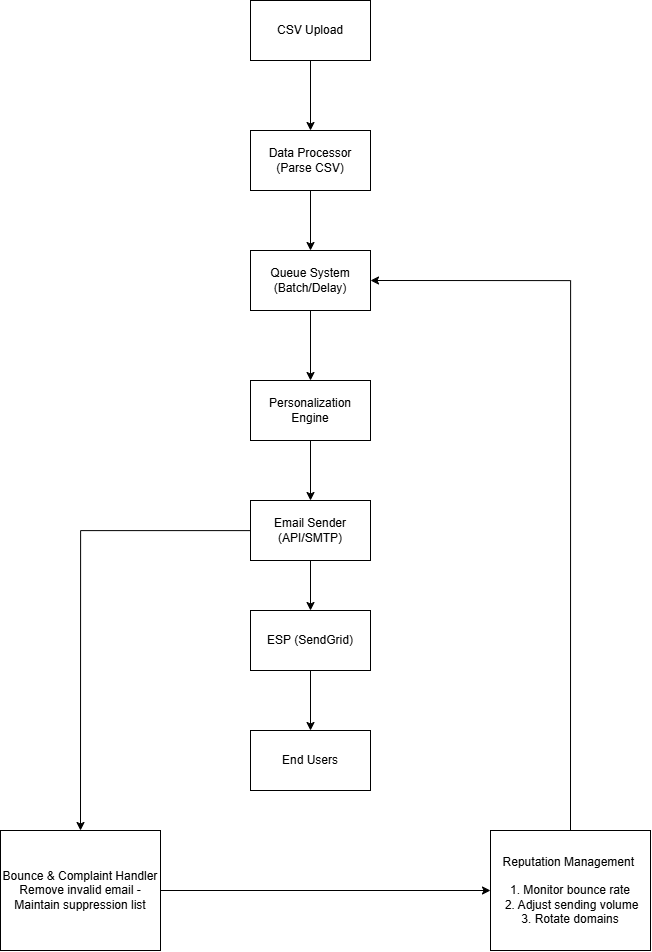

The diagram above was exported from draw.io. Its source (the exported page's mxGraphModel, read from the mxfile embedded in the PNG):
<mxGraphModel dx="2289" dy="1249" grid="1" gridSize="10" guides="1" tooltips="1" connect="1" arrows="1" fold="1" page="1" pageScale="1" pageWidth="827" pageHeight="1169" background="light-dark(#FFFFFF,#FFFFFF)" math="0" shadow="0">
  <root>
    <mxCell id="0" />
    <mxCell id="1" parent="0" />
    <mxCell id="nUYuSK_0uHxnS65Ij8g_-4" edge="1" parent="1" source="nUYuSK_0uHxnS65Ij8g_-2" style="edgeStyle=orthogonalEdgeStyle;rounded=0;orthogonalLoop=1;jettySize=auto;html=1;exitX=0.5;exitY=1;exitDx=0;exitDy=0;">
      <mxGeometry relative="1" as="geometry">
        <mxPoint x="390" y="140" as="targetPoint" />
      </mxGeometry>
    </mxCell>
    <mxCell id="nUYuSK_0uHxnS65Ij8g_-2" parent="1" style="rounded=0;whiteSpace=wrap;html=1;" value="CSV Upload" vertex="1">
      <mxGeometry height="60" width="120" x="330" y="10" as="geometry" />
    </mxCell>
    <mxCell id="nUYuSK_0uHxnS65Ij8g_-7" edge="1" parent="1" source="nUYuSK_0uHxnS65Ij8g_-5" style="edgeStyle=orthogonalEdgeStyle;rounded=0;orthogonalLoop=1;jettySize=auto;html=1;exitX=0.5;exitY=1;exitDx=0;exitDy=0;entryX=0.5;entryY=0;entryDx=0;entryDy=0;" target="nUYuSK_0uHxnS65Ij8g_-6">
      <mxGeometry relative="1" as="geometry" />
    </mxCell>
    <mxCell id="nUYuSK_0uHxnS65Ij8g_-5" parent="1" style="whiteSpace=wrap;html=1;" value="Data Processor (Parse CSV)" vertex="1">
      <mxGeometry height="60" width="120" x="330" y="140" as="geometry" />
    </mxCell>
    <mxCell id="nUYuSK_0uHxnS65Ij8g_-9" edge="1" parent="1" source="nUYuSK_0uHxnS65Ij8g_-6" style="edgeStyle=orthogonalEdgeStyle;rounded=0;orthogonalLoop=1;jettySize=auto;html=1;exitX=0.5;exitY=1;exitDx=0;exitDy=0;entryX=0.5;entryY=0;entryDx=0;entryDy=0;" target="nUYuSK_0uHxnS65Ij8g_-8">
      <mxGeometry relative="1" as="geometry" />
    </mxCell>
    <mxCell id="nUYuSK_0uHxnS65Ij8g_-6" parent="1" style="whiteSpace=wrap;html=1;" value="Queue System (Batch/Delay)" vertex="1">
      <mxGeometry height="60" width="120" x="330" y="260" as="geometry" />
    </mxCell>
    <mxCell id="nUYuSK_0uHxnS65Ij8g_-11" edge="1" parent="1" source="nUYuSK_0uHxnS65Ij8g_-8" style="edgeStyle=orthogonalEdgeStyle;rounded=0;orthogonalLoop=1;jettySize=auto;html=1;exitX=0.5;exitY=1;exitDx=0;exitDy=0;entryX=0.5;entryY=0;entryDx=0;entryDy=0;" target="nUYuSK_0uHxnS65Ij8g_-10">
      <mxGeometry relative="1" as="geometry" />
    </mxCell>
    <mxCell id="nUYuSK_0uHxnS65Ij8g_-8" parent="1" style="whiteSpace=wrap;html=1;" value="Personalization Engine" vertex="1">
      <mxGeometry height="60" width="120" x="330" y="390" as="geometry" />
    </mxCell>
    <mxCell id="nUYuSK_0uHxnS65Ij8g_-13" edge="1" parent="1" source="nUYuSK_0uHxnS65Ij8g_-10" style="edgeStyle=orthogonalEdgeStyle;rounded=0;orthogonalLoop=1;jettySize=auto;html=1;exitX=0.5;exitY=1;exitDx=0;exitDy=0;entryX=0.5;entryY=0;entryDx=0;entryDy=0;" target="nUYuSK_0uHxnS65Ij8g_-12">
      <mxGeometry relative="1" as="geometry" />
    </mxCell>
    <mxCell id="nUYuSK_0uHxnS65Ij8g_-18" edge="1" parent="1" source="nUYuSK_0uHxnS65Ij8g_-10" style="edgeStyle=orthogonalEdgeStyle;rounded=0;orthogonalLoop=1;jettySize=auto;html=1;entryX=0.5;entryY=0;entryDx=0;entryDy=0;" target="nUYuSK_0uHxnS65Ij8g_-16">
      <mxGeometry relative="1" as="geometry" />
    </mxCell>
    <mxCell id="nUYuSK_0uHxnS65Ij8g_-10" parent="1" style="whiteSpace=wrap;html=1;" value="Email Sender (API/SMTP)" vertex="1">
      <mxGeometry height="60" width="120" x="330" y="510" as="geometry" />
    </mxCell>
    <mxCell id="nUYuSK_0uHxnS65Ij8g_-15" edge="1" parent="1" source="nUYuSK_0uHxnS65Ij8g_-12" style="edgeStyle=orthogonalEdgeStyle;rounded=0;orthogonalLoop=1;jettySize=auto;html=1;exitX=0.5;exitY=1;exitDx=0;exitDy=0;entryX=0.5;entryY=0;entryDx=0;entryDy=0;" target="nUYuSK_0uHxnS65Ij8g_-14">
      <mxGeometry relative="1" as="geometry" />
    </mxCell>
    <mxCell id="nUYuSK_0uHxnS65Ij8g_-12" parent="1" style="whiteSpace=wrap;html=1;" value="ESP (SendGrid)" vertex="1">
      <mxGeometry height="60" width="120" x="330" y="620" as="geometry" />
    </mxCell>
    <mxCell id="nUYuSK_0uHxnS65Ij8g_-14" parent="1" style="whiteSpace=wrap;html=1;" value="End Users" vertex="1">
      <mxGeometry height="60" width="120" x="330" y="740" as="geometry" />
    </mxCell>
    <mxCell id="nUYuSK_0uHxnS65Ij8g_-19" edge="1" parent="1" source="nUYuSK_0uHxnS65Ij8g_-16" style="edgeStyle=orthogonalEdgeStyle;rounded=0;orthogonalLoop=1;jettySize=auto;html=1;" target="nUYuSK_0uHxnS65Ij8g_-17">
      <mxGeometry relative="1" as="geometry" />
    </mxCell>
    <mxCell id="nUYuSK_0uHxnS65Ij8g_-16" parent="1" style="whiteSpace=wrap;html=1;" value="Bounce &amp;amp; Complaint Handler Remove invalid email - Maintain suppression list" vertex="1">
      <mxGeometry height="120" width="160" x="80" y="840" as="geometry" />
    </mxCell>
    <mxCell id="nUYuSK_0uHxnS65Ij8g_-21" edge="1" parent="1" style="edgeStyle=orthogonalEdgeStyle;rounded=0;orthogonalLoop=1;jettySize=auto;html=1;entryX=1;entryY=0.5;entryDx=0;entryDy=0;" target="nUYuSK_0uHxnS65Ij8g_-6">
      <mxGeometry relative="1" as="geometry">
        <Array as="points">
          <mxPoint x="650" y="290" />
        </Array>
        <mxPoint x="650" y="840" as="sourcePoint" />
        <mxPoint x="480" y="290" as="targetPoint" />
      </mxGeometry>
    </mxCell>
    <mxCell id="nUYuSK_0uHxnS65Ij8g_-17" parent="1" style="whiteSpace=wrap;html=1;align=center;" value="Reputation Management&amp;nbsp;&lt;br&gt;&lt;br&gt;1. Monitor bounce rate&lt;br&gt;&amp;nbsp;2. Adjust sending volume &lt;br&gt;3. Rotate domains" vertex="1">
      <mxGeometry height="120" width="160" x="570" y="840" as="geometry" />
    </mxCell>
  </root>
</mxGraphModel>